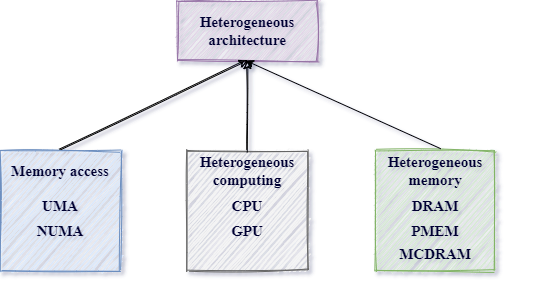

The diagram above was exported from draw.io. Its source (the exported page's mxGraphModel, read from the mxfile embedded in the PNG):
<mxGraphModel dx="981" dy="569" grid="1" gridSize="10" guides="1" tooltips="1" connect="1" arrows="1" fold="1" page="1" pageScale="1" pageWidth="850" pageHeight="1100" math="0" shadow="1">
  <root>
    <mxCell id="0" />
    <mxCell id="1" parent="0" />
    <mxCell id="5j02W1ggUKqnx4vnZAAv-27" value="" style="rounded=0;whiteSpace=wrap;html=1;fillColor=#e1d5e7;strokeColor=#9673a6;sketch=1;shadow=0;" vertex="1" parent="1">
      <mxGeometry x="341.75" y="80" width="140.5" height="60" as="geometry" />
    </mxCell>
    <mxCell id="5j02W1ggUKqnx4vnZAAv-25" value="" style="rounded=0;whiteSpace=wrap;html=1;fillColor=#d5e8d4;strokeColor=#82b366;sketch=1;shadow=0;" vertex="1" parent="1">
      <mxGeometry x="539.5" y="230" width="120" height="120" as="geometry" />
    </mxCell>
    <mxCell id="5j02W1ggUKqnx4vnZAAv-23" value="" style="rounded=0;whiteSpace=wrap;html=1;fillColor=#f5f5f5;strokeColor=#666666;sketch=1;shadow=0;fontColor=#333333;" vertex="1" parent="1">
      <mxGeometry x="352" y="230" width="120" height="120" as="geometry" />
    </mxCell>
    <mxCell id="5j02W1ggUKqnx4vnZAAv-20" value="" style="rounded=0;whiteSpace=wrap;html=1;fillColor=#dae8fc;strokeColor=#6c8ebf;sketch=1;shadow=0;" vertex="1" parent="1">
      <mxGeometry x="165" y="230" width="120" height="120" as="geometry" />
    </mxCell>
    <mxCell id="EO1R8_OEql1YJIfzAIAw-74" value="&lt;b&gt;&lt;font face=&quot;Times New Roman&quot; style=&quot;font-size: 15px&quot;&gt;Memory access&lt;/font&gt;&lt;/b&gt;" style="text;html=1;strokeColor=none;fillColor=none;align=center;verticalAlign=middle;whiteSpace=wrap;rounded=0;shadow=0;sketch=1;fontColor=#000033;" parent="1" vertex="1">
      <mxGeometry x="170" y="240" width="110" height="20" as="geometry" />
    </mxCell>
    <mxCell id="5j02W1ggUKqnx4vnZAAv-1" value="&lt;b&gt;&lt;font face=&quot;Times New Roman&quot; style=&quot;font-size: 15px&quot;&gt;NUMA&lt;/font&gt;&lt;/b&gt;" style="text;html=1;strokeColor=none;fillColor=none;align=center;verticalAlign=middle;whiteSpace=wrap;rounded=0;shadow=0;sketch=1;fontColor=#000033;" vertex="1" parent="1">
      <mxGeometry x="170" y="300" width="110" height="20" as="geometry" />
    </mxCell>
    <mxCell id="5j02W1ggUKqnx4vnZAAv-2" value="&lt;b&gt;&lt;font face=&quot;Times New Roman&quot; style=&quot;font-size: 15px&quot;&gt;UMA&lt;/font&gt;&lt;/b&gt;" style="text;html=1;strokeColor=none;fillColor=none;align=center;verticalAlign=middle;whiteSpace=wrap;rounded=0;shadow=0;sketch=1;fontColor=#000033;" vertex="1" parent="1">
      <mxGeometry x="170" y="275" width="110" height="20" as="geometry" />
    </mxCell>
    <mxCell id="5j02W1ggUKqnx4vnZAAv-3" value="&lt;b&gt;&lt;font face=&quot;Times New Roman&quot; style=&quot;font-size: 15px&quot;&gt;Heterogeneous computing&lt;/font&gt;&lt;/b&gt;" style="text;html=1;strokeColor=none;fillColor=none;align=center;verticalAlign=middle;whiteSpace=wrap;rounded=0;shadow=0;sketch=1;fontColor=#000033;" vertex="1" parent="1">
      <mxGeometry x="357" y="240" width="110" height="20" as="geometry" />
    </mxCell>
    <mxCell id="5j02W1ggUKqnx4vnZAAv-4" value="&lt;b&gt;&lt;font face=&quot;Times New Roman&quot; style=&quot;font-size: 15px&quot;&gt;GPU&lt;/font&gt;&lt;/b&gt;" style="text;html=1;strokeColor=none;fillColor=none;align=center;verticalAlign=middle;whiteSpace=wrap;rounded=0;shadow=0;sketch=1;fontColor=#000033;" vertex="1" parent="1">
      <mxGeometry x="357" y="300" width="110" height="20" as="geometry" />
    </mxCell>
    <mxCell id="5j02W1ggUKqnx4vnZAAv-6" value="&lt;b&gt;&lt;font face=&quot;Times New Roman&quot; style=&quot;font-size: 15px&quot;&gt;CPU&lt;/font&gt;&lt;/b&gt;" style="text;html=1;strokeColor=none;fillColor=none;align=center;verticalAlign=middle;whiteSpace=wrap;rounded=0;shadow=0;sketch=1;fontColor=#000033;" vertex="1" parent="1">
      <mxGeometry x="357" y="275" width="110" height="20" as="geometry" />
    </mxCell>
    <mxCell id="5j02W1ggUKqnx4vnZAAv-7" value="&lt;b&gt;&lt;font face=&quot;Times New Roman&quot; style=&quot;font-size: 15px&quot;&gt;Heterogeneous memory&lt;/font&gt;&lt;/b&gt;" style="text;html=1;strokeColor=none;fillColor=none;align=center;verticalAlign=middle;whiteSpace=wrap;rounded=0;shadow=0;sketch=1;fontColor=#000033;" vertex="1" parent="1">
      <mxGeometry x="544.5" y="240" width="110" height="20" as="geometry" />
    </mxCell>
    <mxCell id="5j02W1ggUKqnx4vnZAAv-10" value="&lt;b&gt;&lt;font face=&quot;Times New Roman&quot; style=&quot;font-size: 15px&quot;&gt;DRAM&lt;/font&gt;&lt;/b&gt;" style="text;html=1;strokeColor=none;fillColor=none;align=center;verticalAlign=middle;whiteSpace=wrap;rounded=0;shadow=0;sketch=1;fontColor=#000033;" vertex="1" parent="1">
      <mxGeometry x="544.5" y="275" width="110" height="20" as="geometry" />
    </mxCell>
    <mxCell id="5j02W1ggUKqnx4vnZAAv-11" value="&lt;b&gt;&lt;font face=&quot;Times New Roman&quot; style=&quot;font-size: 15px&quot;&gt;PMEM&lt;/font&gt;&lt;/b&gt;" style="text;html=1;strokeColor=none;fillColor=none;align=center;verticalAlign=middle;whiteSpace=wrap;rounded=0;shadow=0;sketch=1;fontColor=#000033;" vertex="1" parent="1">
      <mxGeometry x="544.5" y="300" width="110" height="20" as="geometry" />
    </mxCell>
    <mxCell id="5j02W1ggUKqnx4vnZAAv-12" value="&lt;b&gt;&lt;font face=&quot;Times New Roman&quot; style=&quot;font-size: 15px&quot;&gt;MCDRAM&lt;/font&gt;&lt;/b&gt;" style="text;html=1;strokeColor=none;fillColor=none;align=center;verticalAlign=middle;whiteSpace=wrap;rounded=0;shadow=0;sketch=1;fontColor=#000033;" vertex="1" parent="1">
      <mxGeometry x="509.5" y="323" width="180" height="20" as="geometry" />
    </mxCell>
    <mxCell id="5j02W1ggUKqnx4vnZAAv-13" value="&lt;b&gt;&lt;font face=&quot;Times New Roman&quot; style=&quot;font-size: 15px&quot;&gt;Heterogeneous architecture&lt;/font&gt;&lt;/b&gt;" style="text;html=1;strokeColor=none;fillColor=none;align=center;verticalAlign=middle;whiteSpace=wrap;rounded=0;shadow=0;sketch=1;fontColor=#000033;" vertex="1" parent="1">
      <mxGeometry x="357" y="100" width="110" height="20" as="geometry" />
    </mxCell>
    <mxCell id="5j02W1ggUKqnx4vnZAAv-32" value="" style="endArrow=classic;html=1;entryX=0.5;entryY=1;entryDx=0;entryDy=0;exitX=0.5;exitY=0;exitDx=0;exitDy=0;sketch=1;" edge="1" parent="1" source="5j02W1ggUKqnx4vnZAAv-20" target="5j02W1ggUKqnx4vnZAAv-27">
      <mxGeometry width="50" height="50" relative="1" as="geometry">
        <mxPoint x="230" y="210" as="sourcePoint" />
        <mxPoint x="280" y="160" as="targetPoint" />
      </mxGeometry>
    </mxCell>
    <mxCell id="5j02W1ggUKqnx4vnZAAv-33" value="" style="endArrow=classic;html=1;entryX=0.5;entryY=1;entryDx=0;entryDy=0;exitX=0.5;exitY=0;exitDx=0;exitDy=0;sketch=1;" edge="1" parent="1" source="5j02W1ggUKqnx4vnZAAv-23" target="5j02W1ggUKqnx4vnZAAv-27">
      <mxGeometry width="50" height="50" relative="1" as="geometry">
        <mxPoint x="235" y="240" as="sourcePoint" />
        <mxPoint x="422" y="150" as="targetPoint" />
      </mxGeometry>
    </mxCell>
    <mxCell id="5j02W1ggUKqnx4vnZAAv-35" value="" style="endArrow=classic;html=1;exitX=0.548;exitY=-0.015;exitDx=0;exitDy=0;exitPerimeter=0;" edge="1" parent="1" source="5j02W1ggUKqnx4vnZAAv-25">
      <mxGeometry width="50" height="50" relative="1" as="geometry">
        <mxPoint x="600" y="190" as="sourcePoint" />
        <mxPoint x="410" y="140" as="targetPoint" />
      </mxGeometry>
    </mxCell>
  </root>
</mxGraphModel>